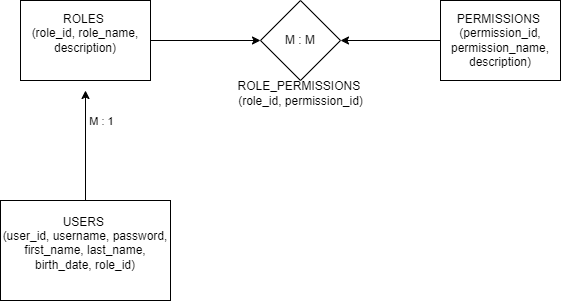

The diagram above was exported from draw.io. Its source (the exported page's mxGraphModel, read from the mxfile embedded in the PNG):
<mxGraphModel dx="1120" dy="426" grid="1" gridSize="10" guides="1" tooltips="1" connect="1" arrows="1" fold="1" page="1" pageScale="1" pageWidth="850" pageHeight="1100" math="0" shadow="0">
  <root>
    <mxCell id="0" />
    <mxCell id="1" parent="0" />
    <mxCell id="OFNz3psnInyDAeVsJYyk-7" style="edgeStyle=orthogonalEdgeStyle;rounded=0;orthogonalLoop=1;jettySize=auto;html=1;entryX=0;entryY=0.5;entryDx=0;entryDy=0;" edge="1" parent="1" source="OFNz3psnInyDAeVsJYyk-1" target="OFNz3psnInyDAeVsJYyk-5">
      <mxGeometry relative="1" as="geometry" />
    </mxCell>
    <mxCell id="OFNz3psnInyDAeVsJYyk-1" value="&lt;div&gt;ROLES&amp;nbsp;&lt;/div&gt;&lt;div&gt;&lt;span style=&quot;background-color: initial;&quot;&gt;(role_id, role_name, description)&lt;/span&gt;&lt;/div&gt;&lt;div&gt;&lt;br&gt;&lt;/div&gt;" style="html=1;dashed=0;whiteSpace=wrap;" vertex="1" parent="1">
      <mxGeometry x="180" y="100" width="130" height="80" as="geometry" />
    </mxCell>
    <mxCell id="OFNz3psnInyDAeVsJYyk-6" value="" style="edgeStyle=orthogonalEdgeStyle;rounded=0;orthogonalLoop=1;jettySize=auto;html=1;" edge="1" parent="1" source="OFNz3psnInyDAeVsJYyk-2" target="OFNz3psnInyDAeVsJYyk-5">
      <mxGeometry relative="1" as="geometry" />
    </mxCell>
    <mxCell id="OFNz3psnInyDAeVsJYyk-2" value="PERMISSIONS&amp;nbsp;&lt;div&gt;(permission_id, permission_name, description)&lt;/div&gt;" style="html=1;dashed=0;whiteSpace=wrap;" vertex="1" parent="1">
      <mxGeometry x="600" y="100" width="120" height="80" as="geometry" />
    </mxCell>
    <mxCell id="OFNz3psnInyDAeVsJYyk-5" value="M : M" style="rhombus;whiteSpace=wrap;html=1;dashed=0;" vertex="1" parent="1">
      <mxGeometry x="420" y="100" width="80" height="80" as="geometry" />
    </mxCell>
    <mxCell id="OFNz3psnInyDAeVsJYyk-13" style="edgeStyle=orthogonalEdgeStyle;rounded=0;orthogonalLoop=1;jettySize=auto;html=1;" edge="1" parent="1" source="OFNz3psnInyDAeVsJYyk-11">
      <mxGeometry relative="1" as="geometry">
        <mxPoint x="245" y="190" as="targetPoint" />
      </mxGeometry>
    </mxCell>
    <mxCell id="OFNz3psnInyDAeVsJYyk-15" value="M : 1" style="edgeLabel;html=1;align=center;verticalAlign=middle;resizable=0;points=[];" vertex="1" connectable="0" parent="OFNz3psnInyDAeVsJYyk-13">
      <mxGeometry x="0.0679" relative="1" as="geometry">
        <mxPoint x="15" y="-21" as="offset" />
      </mxGeometry>
    </mxCell>
    <mxCell id="OFNz3psnInyDAeVsJYyk-11" value="&lt;div&gt;USERS&lt;span style=&quot;background-color: initial;&quot;&gt;&amp;nbsp;&lt;/span&gt;&lt;/div&gt;&lt;div&gt;&lt;span style=&quot;background-color: initial;&quot;&gt;(user_id, username, password, first_name, last_name, birth_date, role_id)&lt;/span&gt;&lt;/div&gt;&lt;div&gt;&lt;br&gt;&lt;/div&gt;" style="html=1;dashed=0;whiteSpace=wrap;" vertex="1" parent="1">
      <mxGeometry x="160" y="300" width="170" height="100" as="geometry" />
    </mxCell>
    <mxCell id="OFNz3psnInyDAeVsJYyk-16" value="&lt;span style=&quot;text-wrap: wrap;&quot;&gt;ROLE_PERMISSIONS&amp;nbsp;&lt;/span&gt;&lt;div&gt;&lt;span style=&quot;text-wrap: wrap;&quot;&gt;(role_id, permission_id)&lt;/span&gt;&lt;/div&gt;" style="text;html=1;align=center;verticalAlign=middle;resizable=0;points=[];autosize=1;strokeColor=none;fillColor=none;" vertex="1" parent="1">
      <mxGeometry x="385" y="173" width="150" height="40" as="geometry" />
    </mxCell>
  </root>
</mxGraphModel>